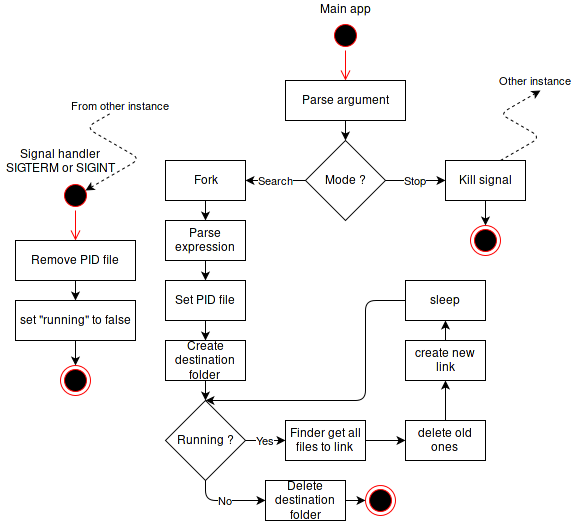

The diagram above was exported from draw.io. Its source (the exported page's mxGraphModel, read from the mxfile embedded in the PNG):
<mxGraphModel dx="1430" dy="884" grid="1" gridSize="10" guides="1" tooltips="1" connect="1" arrows="0" fold="1" page="1" pageScale="1" pageWidth="850" pageHeight="1100" background="#ffffff" math="0" shadow="0">
  <root>
    <mxCell id="0" />
    <mxCell id="1" parent="0" />
    <mxCell id="2" value="" style="ellipse;html=1;shape=startState;fillColor=#000000;strokeColor=#ff0000;" parent="1" vertex="1">
      <mxGeometry x="365" y="40" width="30" height="30" as="geometry" />
    </mxCell>
    <mxCell id="3" value="" style="edgeStyle=orthogonalEdgeStyle;html=1;verticalAlign=bottom;endArrow=open;endSize=8;strokeColor=#ff0000;entryX=0.5;entryY=0;" parent="1" source="2" target="4" edge="1">
      <mxGeometry relative="1" as="geometry">
        <mxPoint x="385" y="130" as="targetPoint" />
        <Array as="points" />
      </mxGeometry>
    </mxCell>
    <mxCell id="4" value="Parse argument&lt;br&gt;" style="whiteSpace=wrap;html=1;" parent="1" vertex="1">
      <mxGeometry x="320" y="100" width="120" height="40" as="geometry" />
    </mxCell>
    <mxCell id="5" value="Mode ?&lt;br&gt;" style="strokeWidth=1;html=1;shape=mxgraph.flowchart.decision;whiteSpace=wrap;" parent="1" vertex="1">
      <mxGeometry x="340" y="160" width="80" height="80" as="geometry" />
    </mxCell>
    <mxCell id="6" value="" style="endArrow=classic;html=1;exitX=0.5;exitY=1;entryX=0.5;entryY=0;entryPerimeter=0;" parent="1" source="4" target="5" edge="1">
      <mxGeometry width="50" height="50" relative="1" as="geometry">
        <mxPoint x="210" y="200" as="sourcePoint" />
        <mxPoint x="260" y="150" as="targetPoint" />
      </mxGeometry>
    </mxCell>
    <mxCell id="7" value="Fork" style="whiteSpace=wrap;html=1;" parent="1" vertex="1">
      <mxGeometry x="200" y="180" width="80" height="40" as="geometry" />
    </mxCell>
    <mxCell id="8" value="Parse expression&lt;br&gt;" style="whiteSpace=wrap;html=1;" parent="1" vertex="1">
      <mxGeometry x="200" y="240" width="80" height="40" as="geometry" />
    </mxCell>
    <mxCell id="9" value="Search" style="endArrow=classic;html=1;exitX=0;exitY=0.5;exitPerimeter=0;entryX=1;entryY=0.5;" parent="1" source="5" target="7" edge="1">
      <mxGeometry width="50" height="50" relative="1" as="geometry">
        <mxPoint x="310" y="350" as="sourcePoint" />
        <mxPoint x="360" y="300" as="targetPoint" />
      </mxGeometry>
    </mxCell>
    <mxCell id="10" value="" style="endArrow=classic;html=1;exitX=0.5;exitY=1;entryX=0.5;entryY=0;" parent="1" source="7" target="8" edge="1">
      <mxGeometry width="50" height="50" relative="1" as="geometry">
        <mxPoint x="240" y="390" as="sourcePoint" />
        <mxPoint x="290" y="340" as="targetPoint" />
      </mxGeometry>
    </mxCell>
    <mxCell id="11" value="Kill signal&lt;br&gt;" style="whiteSpace=wrap;html=1;" parent="1" vertex="1">
      <mxGeometry x="480" y="180" width="80" height="40" as="geometry" />
    </mxCell>
    <mxCell id="12" value="Stop" style="endArrow=classic;html=1;exitX=1;exitY=0.5;exitPerimeter=0;entryX=0;entryY=0.5;" parent="1" source="5" target="11" edge="1">
      <mxGeometry width="50" height="50" relative="1" as="geometry">
        <mxPoint x="450" y="320" as="sourcePoint" />
        <mxPoint x="500" y="270" as="targetPoint" />
      </mxGeometry>
    </mxCell>
    <mxCell id="13" value="" style="ellipse;html=1;shape=startState;fillColor=#000000;strokeColor=#ff0000;" parent="1" vertex="1">
      <mxGeometry x="95" y="200" width="30" height="30" as="geometry" />
    </mxCell>
    <mxCell id="14" value="" style="edgeStyle=orthogonalEdgeStyle;html=1;verticalAlign=bottom;endArrow=open;endSize=8;strokeColor=#ff0000;entryX=0.5;entryY=0;" parent="1" source="13" target="17" edge="1">
      <mxGeometry relative="1" as="geometry">
        <mxPoint x="110" y="260" as="targetPoint" />
        <Array as="points" />
      </mxGeometry>
    </mxCell>
    <mxCell id="15" value="Main app&lt;br&gt;" style="text;html=1;resizable=0;points=[];autosize=1;align=center;verticalAlign=top;spacingTop=-4;" parent="1" vertex="1">
      <mxGeometry x="345" y="20" width="70" height="20" as="geometry" />
    </mxCell>
    <mxCell id="16" value="Signal handler&lt;br&gt;SIGTERM or SIGINT&lt;br&gt;" style="text;html=1;resizable=0;points=[];autosize=1;align=center;verticalAlign=top;spacingTop=-4;" parent="1" vertex="1">
      <mxGeometry x="35" y="165" width="120" height="30" as="geometry" />
    </mxCell>
    <mxCell id="17" value="Remove PID file&lt;br&gt;" style="whiteSpace=wrap;html=1;" parent="1" vertex="1">
      <mxGeometry x="50" y="260" width="120" height="40" as="geometry" />
    </mxCell>
    <mxCell id="18" value="set &quot;running&quot; to false&lt;br&gt;" style="whiteSpace=wrap;html=1;" parent="1" vertex="1">
      <mxGeometry x="50" y="320" width="120" height="40" as="geometry" />
    </mxCell>
    <mxCell id="19" value="" style="endArrow=classic;html=1;exitX=0.5;exitY=1;entryX=0.5;entryY=0;" parent="1" source="17" target="18" edge="1">
      <mxGeometry width="50" height="50" relative="1" as="geometry">
        <mxPoint x="40" y="460" as="sourcePoint" />
        <mxPoint x="90" y="410" as="targetPoint" />
      </mxGeometry>
    </mxCell>
    <mxCell id="20" value="" style="ellipse;html=1;shape=endState;fillColor=#000000;strokeColor=#ff0000;align=center;" parent="1" vertex="1">
      <mxGeometry x="505" y="245" width="30" height="30" as="geometry" />
    </mxCell>
    <mxCell id="21" value="" style="ellipse;html=1;shape=endState;fillColor=#000000;strokeColor=#ff0000;align=center;" parent="1" vertex="1">
      <mxGeometry x="95" y="385" width="30" height="30" as="geometry" />
    </mxCell>
    <mxCell id="22" value="" style="endArrow=classic;html=1;exitX=0.5;exitY=1;entryX=0.5;entryY=0;" parent="1" source="11" target="20" edge="1">
      <mxGeometry width="50" height="50" relative="1" as="geometry">
        <mxPoint x="440" y="360" as="sourcePoint" />
        <mxPoint x="490" y="310" as="targetPoint" />
      </mxGeometry>
    </mxCell>
    <mxCell id="23" value="" style="endArrow=classic;html=1;exitX=0.5;exitY=1;entryX=0.5;entryY=0;" parent="1" source="18" target="21" edge="1">
      <mxGeometry width="50" height="50" relative="1" as="geometry">
        <mxPoint x="50" y="450" as="sourcePoint" />
        <mxPoint x="100" y="400" as="targetPoint" />
      </mxGeometry>
    </mxCell>
    <mxCell id="25" value="Set PID file&lt;br&gt;" style="whiteSpace=wrap;html=1;" parent="1" vertex="1">
      <mxGeometry x="200" y="300" width="80" height="40" as="geometry" />
    </mxCell>
    <mxCell id="26" value="" style="endArrow=classic;html=1;exitX=0.5;exitY=1;entryX=0.5;entryY=0;" parent="1" source="8" target="25" edge="1">
      <mxGeometry width="50" height="50" relative="1" as="geometry">
        <mxPoint x="370" y="340" as="sourcePoint" />
        <mxPoint x="420" y="290" as="targetPoint" />
      </mxGeometry>
    </mxCell>
    <mxCell id="27" value="Delete destination folder" style="whiteSpace=wrap;html=1;" parent="1" vertex="1">
      <mxGeometry x="300" y="500" width="80" height="40" as="geometry" />
    </mxCell>
    <mxCell id="29" value="Running ?&lt;br&gt;" style="strokeWidth=1;html=1;shape=mxgraph.flowchart.decision;whiteSpace=wrap;" parent="1" vertex="1">
      <mxGeometry x="200" y="420" width="80" height="80" as="geometry" />
    </mxCell>
    <mxCell id="30" value="" style="endArrow=classic;html=1;entryX=0.5;entryY=0;entryPerimeter=0;exitX=0.5;exitY=1;" parent="1" source="31" target="29" edge="1">
      <mxGeometry width="50" height="50" relative="1" as="geometry">
        <mxPoint x="310" y="430" as="sourcePoint" />
        <mxPoint x="410" y="410" as="targetPoint" />
      </mxGeometry>
    </mxCell>
    <mxCell id="31" value="Create destination folder&lt;br&gt;" style="whiteSpace=wrap;html=1;" parent="1" vertex="1">
      <mxGeometry x="200" y="360" width="80" height="40" as="geometry" />
    </mxCell>
    <mxCell id="32" value="" style="endArrow=classic;html=1;exitX=0.5;exitY=1;entryX=0.5;entryY=0;" parent="1" source="25" target="31" edge="1">
      <mxGeometry width="50" height="50" relative="1" as="geometry">
        <mxPoint x="320" y="330" as="sourcePoint" />
        <mxPoint x="370" y="280" as="targetPoint" />
      </mxGeometry>
    </mxCell>
    <mxCell id="33" value="No" style="endArrow=classic;html=1;entryX=0;entryY=0.5;exitX=0.5;exitY=1;exitPerimeter=0;edgeStyle=orthogonalEdgeStyle;" parent="1" source="29" target="27" edge="1">
      <mxGeometry width="50" height="50" relative="1" as="geometry">
        <mxPoint x="200" y="540" as="sourcePoint" />
        <mxPoint x="250" y="490" as="targetPoint" />
      </mxGeometry>
    </mxCell>
    <mxCell id="34" value="" style="ellipse;html=1;shape=endState;fillColor=#000000;strokeColor=#ff0000;align=center;" parent="1" vertex="1">
      <mxGeometry x="400" y="505" width="30" height="30" as="geometry" />
    </mxCell>
    <mxCell id="35" value="" style="endArrow=classic;html=1;entryX=0;entryY=0.5;exitX=1;exitY=0.5;" parent="1" source="27" target="34" edge="1">
      <mxGeometry width="50" height="50" relative="1" as="geometry">
        <mxPoint x="140" y="610" as="sourcePoint" />
        <mxPoint x="190" y="560" as="targetPoint" />
      </mxGeometry>
    </mxCell>
    <mxCell id="36" value="Finder get all files to link&lt;br&gt;" style="whiteSpace=wrap;html=1;" parent="1" vertex="1">
      <mxGeometry x="320" y="440" width="80" height="40" as="geometry" />
    </mxCell>
    <mxCell id="37" value="delete old ones&lt;br&gt;" style="whiteSpace=wrap;html=1;" parent="1" vertex="1">
      <mxGeometry x="440" y="440" width="80" height="40" as="geometry" />
    </mxCell>
    <mxCell id="38" value="Yes" style="endArrow=classic;html=1;exitX=1;exitY=0.5;exitPerimeter=0;entryX=0;entryY=0.5;" parent="1" source="29" target="36" edge="1">
      <mxGeometry width="50" height="50" relative="1" as="geometry">
        <mxPoint x="390" y="410" as="sourcePoint" />
        <mxPoint x="440" y="360" as="targetPoint" />
      </mxGeometry>
    </mxCell>
    <mxCell id="39" value="" style="endArrow=classic;html=1;exitX=1;exitY=0.5;entryX=0;entryY=0.5;" parent="1" source="36" target="37" edge="1">
      <mxGeometry width="50" height="50" relative="1" as="geometry">
        <mxPoint x="400" y="420" as="sourcePoint" />
        <mxPoint x="450" y="370" as="targetPoint" />
      </mxGeometry>
    </mxCell>
    <mxCell id="40" value="sleep&lt;br&gt;" style="whiteSpace=wrap;html=1;" parent="1" vertex="1">
      <mxGeometry x="440" y="300" width="80" height="40" as="geometry" />
    </mxCell>
    <mxCell id="41" value="" style="endArrow=classic;html=1;entryX=0.5;entryY=1;exitX=0.5;exitY=0;" parent="1" source="43" target="40" edge="1">
      <mxGeometry width="50" height="50" relative="1" as="geometry">
        <mxPoint x="650" y="500" as="sourcePoint" />
        <mxPoint x="570" y="350" as="targetPoint" />
      </mxGeometry>
    </mxCell>
    <mxCell id="42" value="" style="endArrow=classic;html=1;exitX=0;exitY=0.5;entryX=0.5;entryY=0;entryPerimeter=0;edgeStyle=orthogonalEdgeStyle;" parent="1" source="40" target="29" edge="1">
      <mxGeometry width="50" height="50" relative="1" as="geometry">
        <mxPoint x="520" y="420" as="sourcePoint" />
        <mxPoint x="570" y="370" as="targetPoint" />
        <Array as="points">
          <mxPoint x="400" y="320" />
          <mxPoint x="400" y="420" />
        </Array>
      </mxGeometry>
    </mxCell>
    <mxCell id="43" value="create new link" style="whiteSpace=wrap;html=1;" parent="1" vertex="1">
      <mxGeometry x="440" y="360" width="80" height="40" as="geometry" />
    </mxCell>
    <mxCell id="44" value="" style="endArrow=classic;html=1;exitX=0.5;exitY=0;entryX=0.5;entryY=1;" parent="1" source="37" target="43" edge="1">
      <mxGeometry width="50" height="50" relative="1" as="geometry">
        <mxPoint x="510" y="550" as="sourcePoint" />
        <mxPoint x="560" y="500" as="targetPoint" />
      </mxGeometry>
    </mxCell>
    <mxCell id="46" value="Other instance&lt;br&gt;" style="edgeStyle=isometricEdgeStyle;endArrow=classic;html=1;dashed=1;endFill=1;elbow=horizontal;" parent="1" edge="1">
      <mxGeometry x="1" y="11" width="50" height="100" relative="1" as="geometry">
        <mxPoint x="535" y="180" as="sourcePoint" />
        <mxPoint x="575" y="110" as="targetPoint" />
        <mxPoint as="offset" />
      </mxGeometry>
    </mxCell>
    <mxCell id="47" value="From other instance&lt;br&gt;" style="edgeStyle=isometricEdgeStyle;endArrow=none;html=1;dashed=1;endFill=0;elbow=horizontal;startArrow=classic;startFill=1;" parent="1" edge="1">
      <mxGeometry width="50" height="100" as="geometry">
        <mxPoint x="120" y="210" as="sourcePoint" />
        <mxPoint x="150" y="130" as="targetPoint" />
        <mxPoint x="20" y="-45" as="offset" />
        <Array as="points">
          <mxPoint x="160" y="170" />
        </Array>
      </mxGeometry>
    </mxCell>
  </root>
</mxGraphModel>